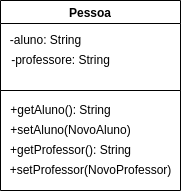

The diagram above was exported from draw.io. Its source (the exported page's mxGraphModel, read from the mxfile embedded in the PNG):
<mxGraphModel dx="942" dy="532" grid="1" gridSize="10" guides="1" tooltips="1" connect="1" arrows="1" fold="1" page="1" pageScale="1" pageWidth="827" pageHeight="1169" math="0" shadow="0">
  <root>
    <mxCell id="0" />
    <mxCell id="1" parent="0" />
    <mxCell id="DWB4aDgoznhya-GOVg4n-9" value="Pessoa" style="swimlane;" vertex="1" parent="1">
      <mxGeometry x="310" y="160" width="180" height="90" as="geometry" />
    </mxCell>
    <mxCell id="DWB4aDgoznhya-GOVg4n-10" value="-aluno: String" style="text;html=1;align=center;verticalAlign=middle;resizable=0;points=[];autosize=1;strokeColor=none;fillColor=none;" vertex="1" parent="DWB4aDgoznhya-GOVg4n-9">
      <mxGeometry y="30" width="90" height="20" as="geometry" />
    </mxCell>
    <mxCell id="DWB4aDgoznhya-GOVg4n-11" value="-professore: String" style="text;html=1;align=center;verticalAlign=middle;resizable=0;points=[];autosize=1;strokeColor=none;fillColor=none;" vertex="1" parent="DWB4aDgoznhya-GOVg4n-9">
      <mxGeometry x="5" y="50" width="110" height="20" as="geometry" />
    </mxCell>
    <mxCell id="DWB4aDgoznhya-GOVg4n-12" value="" style="swimlane;startSize=0;" vertex="1" parent="1">
      <mxGeometry x="310" y="250" width="180" height="100" as="geometry" />
    </mxCell>
    <mxCell id="DWB4aDgoznhya-GOVg4n-13" value="+getAluno(): String" style="text;html=1;align=center;verticalAlign=middle;resizable=0;points=[];autosize=1;strokeColor=none;fillColor=none;" vertex="1" parent="DWB4aDgoznhya-GOVg4n-12">
      <mxGeometry y="10" width="120" height="20" as="geometry" />
    </mxCell>
    <mxCell id="DWB4aDgoznhya-GOVg4n-14" value="+getProfessor(): String" style="text;html=1;align=center;verticalAlign=middle;resizable=0;points=[];autosize=1;strokeColor=none;fillColor=none;" vertex="1" parent="DWB4aDgoznhya-GOVg4n-12">
      <mxGeometry y="50" width="140" height="20" as="geometry" />
    </mxCell>
    <mxCell id="DWB4aDgoznhya-GOVg4n-15" value="+setAluno(NovoAluno)" style="text;html=1;align=center;verticalAlign=middle;resizable=0;points=[];autosize=1;strokeColor=none;fillColor=none;" vertex="1" parent="DWB4aDgoznhya-GOVg4n-12">
      <mxGeometry y="30" width="140" height="20" as="geometry" />
    </mxCell>
    <mxCell id="DWB4aDgoznhya-GOVg4n-16" value="+setProfessor(NovoProfessor)" style="text;html=1;align=center;verticalAlign=middle;resizable=0;points=[];autosize=1;strokeColor=none;fillColor=none;" vertex="1" parent="DWB4aDgoznhya-GOVg4n-12">
      <mxGeometry y="70" width="180" height="20" as="geometry" />
    </mxCell>
  </root>
</mxGraphModel>